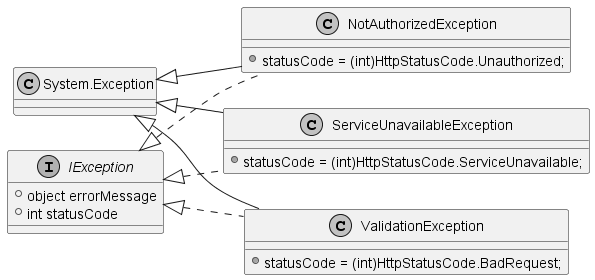

The diagram above was rendered by PlantUML. Its source (embedded in the PNG):
@startuml

left to right direction
'skinparam backgroundcolor transparent
skinparam monochrome true

class "System.Exception" as Exception {

}

interface IException {
    + object errorMessage
    + int statusCode
}

class NotAuthorizedException extends Exception implements IException {
    + statusCode = (int)HttpStatusCode.Unauthorized;
}

class ServiceUnavailableException extends Exception implements IException {
    + statusCode = (int)HttpStatusCode.ServiceUnavailable;
}

class ValidationException extends Exception implements IException {
    + statusCode = (int)HttpStatusCode.BadRequest;
}



@enduml